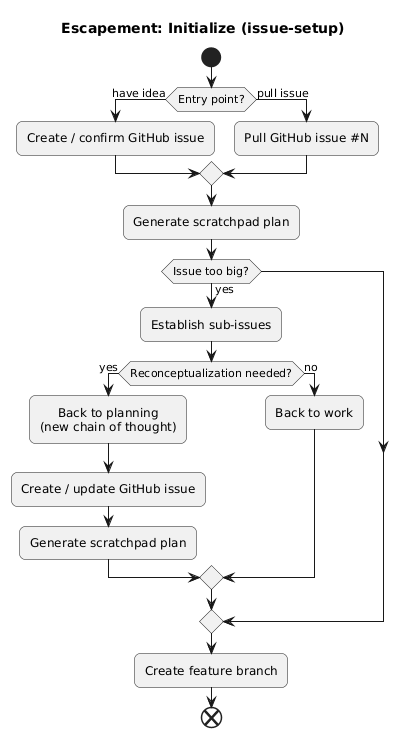

The diagram above was rendered by PlantUML. Its source (embedded in the PNG):
@startuml
title Escapement: Initialize (issue-setup)

skinparam shadowing false
skinparam defaultTextAlignment center
skinparam wrapWidth 180
skinparam RoundCorner 12

start
if (Entry point?) is (have idea) then
  :Create / confirm GitHub issue;
else (pull issue)
  :Pull GitHub issue #N;
endif

:Generate scratchpad plan;

if (Issue too big?) is (yes) then
  :Establish sub-issues;

  if (Reconceptualization needed?) is (yes) then
    :Back to planning\n(new chain of thought);
    :Create / update GitHub issue;
    :Generate scratchpad plan;
  else (no)
    :Back to work;
  endif
endif

:Create feature branch;
end
@enduml